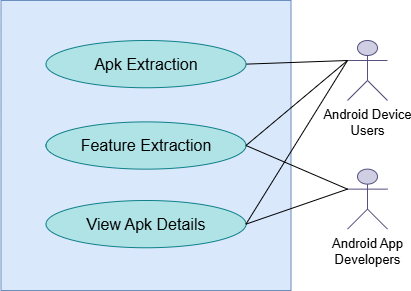

The diagram above was exported from draw.io. Its source (the exported page's mxGraphModel, read from the mxfile embedded in the PNG):
<mxGraphModel dx="1050" dy="1657" grid="1" gridSize="10" guides="1" tooltips="1" connect="1" arrows="1" fold="1" page="1" pageScale="1" pageWidth="850" pageHeight="1100" math="0" shadow="0">
  <root>
    <mxCell id="0" />
    <mxCell id="1" parent="0" />
    <mxCell id="ekWfqHdSPtGrpWZHFan1-1" value="" style="whiteSpace=wrap;html=1;aspect=fixed;movable=1;resizable=1;rotatable=1;deletable=1;editable=1;locked=0;connectable=1;fillColor=#dae8fc;strokeColor=#6c8ebf;" parent="1" vertex="1">
      <mxGeometry x="253.5" y="-730" width="290" height="290" as="geometry" />
    </mxCell>
    <mxCell id="ekWfqHdSPtGrpWZHFan1-3" value="&lt;font style=&quot;font-size: 13px;&quot;&gt;Android Device&lt;/font&gt;&lt;div&gt;&lt;font style=&quot;font-size: 13px;&quot;&gt;Users&lt;/font&gt;&lt;/div&gt;" style="shape=umlActor;verticalLabelPosition=bottom;verticalAlign=top;html=1;outlineConnect=0;strokeColor=#56517e;movable=1;resizable=1;rotatable=1;deletable=1;editable=1;locked=0;connectable=1;fillColor=#d0cee2;" parent="1" vertex="1">
      <mxGeometry x="600" y="-690" width="40" height="60" as="geometry" />
    </mxCell>
    <mxCell id="ekWfqHdSPtGrpWZHFan1-6" value="" style="endArrow=none;html=1;rounded=0;entryX=0;entryY=0.3333333333333333;entryDx=0;entryDy=0;entryPerimeter=0;exitX=1;exitY=0.5;exitDx=0;exitDy=0;strokeColor=#000000;movable=1;resizable=1;rotatable=1;deletable=1;editable=1;locked=0;connectable=1;" parent="1" source="ekWfqHdSPtGrpWZHFan1-15" target="ekWfqHdSPtGrpWZHFan1-3" edge="1">
      <mxGeometry width="50" height="50" relative="1" as="geometry">
        <mxPoint x="250.49999999999977" y="-600.75" as="sourcePoint" />
        <mxPoint x="311" y="-417" as="targetPoint" />
      </mxGeometry>
    </mxCell>
    <mxCell id="ekWfqHdSPtGrpWZHFan1-13" value="&lt;font style=&quot;font-size: 13px;&quot;&gt;Android App&lt;/font&gt;&lt;div&gt;&lt;span style=&quot;font-size: 13px; background-color: initial;&quot;&gt;Developers&lt;/span&gt;&lt;/div&gt;" style="shape=umlActor;verticalLabelPosition=bottom;verticalAlign=top;html=1;outlineConnect=0;strokeColor=#56517e;movable=1;resizable=1;rotatable=1;deletable=1;editable=1;locked=0;connectable=1;fillColor=#d0cee2;" parent="1" vertex="1">
      <mxGeometry x="600" y="-561.37" width="40" height="60" as="geometry" />
    </mxCell>
    <mxCell id="ekWfqHdSPtGrpWZHFan1-15" value="&lt;div&gt;&lt;span style=&quot;font-size: 16px;&quot;&gt;Apk Extraction&lt;/span&gt;&lt;/div&gt;" style="ellipse;whiteSpace=wrap;html=1;fillColor=#b0e3e6;strokeColor=#0e8088;movable=1;resizable=1;rotatable=1;deletable=1;editable=1;locked=0;connectable=1;" parent="1" vertex="1">
      <mxGeometry x="298.5" y="-690" width="200" height="47.25" as="geometry" />
    </mxCell>
    <mxCell id="ekWfqHdSPtGrpWZHFan1-16" value="&lt;span style=&quot;font-size: 16px;&quot;&gt;Feature Extraction&lt;/span&gt;" style="ellipse;whiteSpace=wrap;html=1;fillColor=#b0e3e6;strokeColor=#0e8088;movable=1;resizable=1;rotatable=1;deletable=1;editable=1;locked=0;connectable=1;" parent="1" vertex="1">
      <mxGeometry x="298.5" y="-608.62" width="200" height="47.25" as="geometry" />
    </mxCell>
    <mxCell id="ekWfqHdSPtGrpWZHFan1-22" value="&lt;font style=&quot;font-size: 16px;&quot;&gt;View Apk Details&lt;/font&gt;" style="ellipse;whiteSpace=wrap;html=1;fillColor=#b0e3e6;strokeColor=#0e8088;movable=1;resizable=1;rotatable=1;deletable=1;editable=1;locked=0;connectable=1;" parent="1" vertex="1">
      <mxGeometry x="298.5" y="-530" width="200" height="47.25" as="geometry" />
    </mxCell>
    <mxCell id="ekWfqHdSPtGrpWZHFan1-24" value="" style="endArrow=none;html=1;rounded=0;exitX=0;exitY=0.3333333333333333;exitDx=0;exitDy=0;strokeColor=#000000;movable=1;resizable=1;rotatable=1;deletable=1;editable=1;locked=0;connectable=1;entryX=1;entryY=0.5;entryDx=0;entryDy=0;exitPerimeter=0;" parent="1" source="ekWfqHdSPtGrpWZHFan1-13" target="ekWfqHdSPtGrpWZHFan1-16" edge="1">
      <mxGeometry width="50" height="50" relative="1" as="geometry">
        <mxPoint x="508" y="-542" as="sourcePoint" />
        <mxPoint x="593" y="-585" as="targetPoint" />
      </mxGeometry>
    </mxCell>
    <mxCell id="GXFdGLRZcUY1V9R3fing-1" value="" style="endArrow=none;html=1;rounded=0;exitX=1;exitY=0.5;exitDx=0;exitDy=0;strokeColor=#000000;movable=1;resizable=1;rotatable=1;deletable=1;editable=1;locked=0;connectable=1;entryX=0;entryY=0.3333333333333333;entryDx=0;entryDy=0;entryPerimeter=0;" parent="1" source="ekWfqHdSPtGrpWZHFan1-16" target="ekWfqHdSPtGrpWZHFan1-3" edge="1">
      <mxGeometry width="50" height="50" relative="1" as="geometry">
        <mxPoint x="309" y="-656" as="sourcePoint" />
        <mxPoint x="630" y="-650" as="targetPoint" />
      </mxGeometry>
    </mxCell>
    <mxCell id="OuIqRXzVCEvBXWXR44CN-8" value="" style="endArrow=none;html=1;rounded=0;entryX=0;entryY=0.3333333333333333;entryDx=0;entryDy=0;entryPerimeter=0;exitX=1;exitY=0.5;exitDx=0;exitDy=0;strokeColor=#000000;movable=1;resizable=1;rotatable=1;deletable=1;editable=1;locked=0;connectable=1;" parent="1" source="ekWfqHdSPtGrpWZHFan1-22" target="ekWfqHdSPtGrpWZHFan1-3" edge="1">
      <mxGeometry width="50" height="50" relative="1" as="geometry">
        <mxPoint x="308" y="-575" as="sourcePoint" />
        <mxPoint x="224" y="-660" as="targetPoint" />
      </mxGeometry>
    </mxCell>
    <mxCell id="OuIqRXzVCEvBXWXR44CN-9" value="" style="endArrow=none;html=1;rounded=0;entryX=0;entryY=0.3333333333333333;entryDx=0;entryDy=0;entryPerimeter=0;exitX=1;exitY=0.5;exitDx=0;exitDy=0;strokeColor=#000000;movable=1;resizable=1;rotatable=1;deletable=1;editable=1;locked=0;connectable=1;" parent="1" source="ekWfqHdSPtGrpWZHFan1-22" target="ekWfqHdSPtGrpWZHFan1-13" edge="1">
      <mxGeometry width="50" height="50" relative="1" as="geometry">
        <mxPoint x="308" y="-496" as="sourcePoint" />
        <mxPoint x="224" y="-660" as="targetPoint" />
      </mxGeometry>
    </mxCell>
  </root>
</mxGraphModel>